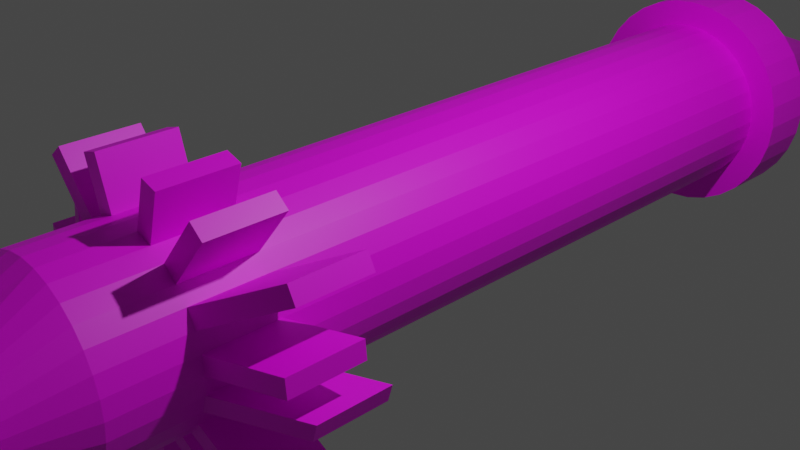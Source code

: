 # Source: missile.blend  (saved by Blender 2.80.41; exported with 4.5.12 LTS)
import bpy
from mathutils import Matrix  # noqa: F401  (used for matrix-valued properties, if any)

bpy.ops.wm.read_factory_settings(use_empty=True)
scene = bpy.context.scene
scene.name = 'Scene'

# ---- collections
col_collection = bpy.data.collections.new('Collection'); scene.collection.children.link(col_collection)

# ---- images (referenced by path relative to the original .blend; pixels are not part of the script)
import os
ASSET_DIR = os.environ.get("B2B_ASSET_DIR", "")  # directory of the original .blend (textures are referenced by path, not embedded)
HERE = os.path.dirname(os.path.abspath(__file__))  # packed textures are extracted next to this script under _unpacked/

def load_image(name, relpath, width, height, colorspace="sRGB"):
    """Load a texture the original file referenced (path relative to the .blend, or extracted next to this script)."""
    p = next((c for c in (os.path.join(HERE, relpath), os.path.join(ASSET_DIR, relpath)) if relpath and os.path.exists(c)), "")
    if p:
        img = bpy.data.images.load(p, check_existing=True)
        img.name = name
    else:  # same state as the original file: an image datablock whose file is absent (Cycles renders it pink)
        img = bpy.data.images.new(name, width, height)
        img.source = "FILE"
        img.filepath = "//" + (relpath or name)
    img.colorspace_settings.name = colorspace
    return img
img_missilev1 = load_image('missilev1', 'missilev1.png', 1024, 1024, 'sRGB')

# ---- materials (node trees are filled in below, after node groups)
mat_material_001 = bpy.data.materials.new('Material.001')
mat_material_001.use_transparent_shadow = False
mat_material_001.roughness = 0.25

# ---- material node trees
mat_material_001.use_nodes = True; mat_material_001.node_tree.nodes.clear()
_N = mat_material_001.node_tree.nodes; _L = mat_material_001.node_tree.links
n0 = _N.new('ShaderNodeOutputMaterial'); n0.name = 'Material Output'; n0.location = (300, 300)
n1 = _N.new('ShaderNodeBsdfPrincipled'); n1.name = 'Principled BSDF'; n1.location = (10, 300)
n1.distribution = 'GGX'
n1.subsurface_method = 'BURLEY'
n1.inputs[3].default_value = 1.45
n2 = _N.new('ShaderNodeTexImage'); n2.name = 'Image Texture'; n2.location = (-280, 280)
n2.image = img_missilev1
_L.new(n1.outputs[0], n0.inputs[0])
_L.new(n2.outputs[0], n1.inputs[0])
n0.is_active_output = True

# ---- world
world_world = bpy.data.worlds.new('World'); scene.world = world_world
world_world.use_nodes = True; world_world.node_tree.nodes.clear()
_N = world_world.node_tree.nodes; _L = world_world.node_tree.links
n0 = _N.new('ShaderNodeOutputWorld'); n0.name = 'World Output'; n0.location = (300, 300)
n1 = _N.new('ShaderNodeBackground'); n1.name = 'Background'; n1.location = (10, 300)
n1.inputs[0].default_value = (0.05088, 0.05088, 0.05088, 1.0)
_L.new(n1.outputs[0], n0.inputs[0])
n0.is_active_output = True
world_world.color = (0.05088, 0.05088, 0.05088)
world_world.use_sun_shadow = False
world_world.sun_shadow_jitter_overblur = 0.0

# ---- cameras
cam_camera = bpy.data.cameras.new('Camera')
cam_camera.clip_end = 100.0
cam_camera.ortho_scale = 7.314
cam_camera.dof.focus_distance = 0.0
cam_camera.dof.aperture_fstop = 128.0

# ---- lights
light_light = bpy.data.lights.new('Light', 'POINT')
light_light.transmission_factor = 0.0
light_light.cutoff_distance = 30.0
light_light.energy = 1000.0
light_light.shadow_buffer_clip_start = 1.001
light_light.shadow_soft_size = 0.1
light_light.shadow_maximum_resolution = 0.006
light_light.use_absolute_resolution = True

# ---- meshes
me_cylinder = bpy.data.meshes.new('Cylinder')
me_cylinder.from_pydata([(0.0, 1.0, -1.0), (0.0, 0.4553, 1.0), (-3.258e-07, -1.0, -1.0), (0.0, -0.4553, 1.0), (-0.1951, -0.9808, -1.0), (-0.4141, -0.4466, 1.0), (-0.3827, -0.9239, -1.0), (-0.4996, -0.4206, 1.0), (-0.5556, -0.8315, -1.0), (-0.5783, -0.3786, 1.0), (-0.7071, -0.7071, -1.0), (-0.6473, -0.322, 1.0), (-0.8315, -0.5556, -1.0), (-0.7039, -0.253, 1.0), (-0.9239, -0.3827, -1.0), (-0.746, -0.1742, 1.0), (-0.9808, -0.1951, -1.0), (-0.7719, -0.08883, 1.0), (-1.0, 9.656e-07, -1.0), (-0.7806, 7.516e-07, 1.0), (-0.9808, 0.1951, -1.0), (-0.7719, 0.08883, 1.0), (-0.9239, 0.3827, -1.0), (-0.746, 0.1742, 1.0), (-0.8315, 0.5556, -1.0), (-0.7039, 0.253, 1.0), (-0.7071, 0.7071, -1.0), (-0.6473, 0.322, 1.0), (-0.5556, 0.8315, -1.0), (-0.5783, 0.3786, 1.0), (-0.3827, 0.9239, -1.0), (-0.4996, 0.4207, 1.0), (-0.1951, 0.9808, -1.0), (-0.4141, 0.4466, 1.0), (0.0, 1.0, -1.0), (0.0, -1.0, -1.0), (-0.1951, -0.9808, -1.0), (-0.3827, -0.9239, -1.0), (-0.5556, -0.8315, -1.0), (-0.7071, -0.7071, -1.0), (-0.8315, -0.5556, -1.0), (-0.9239, -0.3827, -1.0), (-0.9808, -0.1951, -1.0), (-1.0, 9.656e-07, -1.0), (-0.9808, 0.1951, -1.0), (-0.9239, 0.3827, -1.0), (-0.8315, 0.5556, -1.0), (-0.7071, 0.7071, -1.0), (-0.5556, 0.8315, -1.0), (-0.3827, 0.9239, -1.0), (-0.1951, 0.9808, -1.0), (0.0, 1.0, -1.137), (0.0, -1.0, -1.137), (-0.1951, -0.9808, -1.137), (-0.3827, -0.9239, -1.137), (-0.5556, -0.8315, -1.137), (-0.7071, -0.7071, -1.137), (-0.8315, -0.5556, -1.137), (-0.9239, -0.3827, -1.137), (-0.9808, -0.1951, -1.137), (-1.0, 9.656e-07, -1.137), (-0.9808, 0.1951, -1.137), (-0.9239, 0.3827, -1.137), (-0.8315, 0.5556, -1.137), (-0.7071, 0.7071, -1.137), (-0.5556, 0.8315, -1.137), (-0.3827, 0.9239, -1.137), (-0.1951, 0.9808, -1.137), (0.0, 0.0, -1.137), (0.0, -8.016e-08, -1.694), (0.0, 0.0, -1.232), (0.0, 1.0, 0.6082), (0.0, -1.0, 0.6082), (-0.1951, -0.9808, 0.6082), (-0.3827, -0.9239, 0.6082), (-0.5556, -0.8315, 0.6082), (-0.7071, -0.7071, 0.6082), (-0.8315, -0.5556, 0.6082), (-0.9239, -0.3827, 0.6082), (-0.9808, -0.1951, 0.6082), (-1.0, 9.656e-07, 0.6082), (-0.9808, 0.1951, 0.6082), (-0.9239, 0.3827, 0.6082), (-0.8315, 0.5556, 0.6082), (-0.7071, 0.7071, 0.6082), (-0.5556, 0.8315, 0.6082), (-0.3827, 0.9239, 0.6082), (-0.1951, 0.9808, 0.6082), (0.0, 1.0, 0.7853), (0.0, -1.0, 0.7853), (-0.1951, -0.9808, 0.7853), (-0.3827, -0.9239, 0.7853), (-0.5556, -0.8315, 0.7853), (-0.7071, -0.7071, 0.7853), (-0.8315, -0.5556, 0.7853), (-0.9239, -0.3827, 0.7853), (-0.9808, -0.1951, 0.7853), (-1.0, 9.656e-07, 0.7853), (-0.9808, 0.1951, 0.7853), (-0.9239, 0.3827, 0.7853), (-0.8315, 0.5556, 0.7853), (-0.7071, 0.7071, 0.7853), (-0.5556, 0.8315, 0.7853), (-0.3827, 0.9239, 0.7853), (-0.1951, 0.9808, 0.7853), (0.0, -1.0, 0.4481), (-0.1951, -0.9808, 0.4481), (-0.3827, -0.9239, 0.4481), (-0.5556, -0.8315, 0.4481), (-0.7071, -0.7071, 0.4481), (-0.8315, -0.5556, 0.4481), (-0.9239, -0.3827, 0.4481), (-0.9808, -0.1951, 0.4481), (-1.0, 9.656e-07, 0.4481), (-0.9808, 0.1951, 0.4481), (-0.9239, 0.3827, 0.4481), (-0.8315, 0.5556, 0.4481), (-0.7071, 0.7071, 0.4481), (-0.5556, 0.8315, 0.4481), (-0.3827, 0.9239, 0.4481), (-0.1951, 0.9808, 0.4481), (0.0, 1.0, 0.4481), (-0.54, 1.442, 0.6082), (-0.3524, 1.499, 0.6082), (-0.54, 1.442, 0.4481), (-0.3524, 1.499, 0.4481), (-1.138, 1.232, 0.6082), (-0.9863, 1.356, 0.6082), (-1.138, 1.232, 0.4481), (-0.9863, 1.356, 0.4481), (-1.67, 0.7409, 0.5246), (-1.577, 0.9138, 0.5246), (-1.67, 0.7409, 0.3645), (-1.577, 0.9138, 0.3645), (-1.799, 0.0801, 0.5682), (-1.78, 0.2752, 0.5682), (-1.799, 0.0801, 0.4081), (-1.78, 0.2752, 0.4081), (-1.777, -0.4381, 0.5197), (-1.833, -0.2505, 0.5197), (-1.777, -0.4381, 0.3596), (-1.833, -0.2505, 0.3596), (-1.342, -1.177, 0.5903), (-1.467, -1.025, 0.5903), (-1.342, -1.177, 0.4302), (-1.467, -1.025, 0.4302), (-0.6621, -1.468, 0.5767), (-0.835, -1.375, 0.5767), (-0.6621, -1.468, 0.4166), (-0.835, -1.375, 0.4166), (0.0, -1.541, 0.6082), (-0.2484, -1.522, 0.6082), (0.0, -1.541, 0.4481), (-0.2484, -1.522, 0.4481), (-0.1771, -1.177, 1.146), (0.0, -1.2, 1.146), (-0.4023, -1.109, 1.146), (-0.6098, -0.9981, 1.146), (-0.7917, -0.8488, 1.146), (-0.941, -0.6669, 1.146), (-1.052, -0.4594, 1.146), (-1.12, -0.2342, 1.146), (-1.143, 1.061e-06, 1.146), (-1.12, 0.2342, 1.146), (-1.052, 0.4594, 1.146), (-0.941, 0.6669, 1.146), (-0.7917, 0.8488, 1.146), (-0.6098, 0.9981, 1.146), (-0.4023, 1.109, 1.146), (-0.1771, 1.177, 1.146), (0.0, 1.2, 1.146), (-0.1771, -1.177, 1.065), (0.0, -1.2, 1.065), (-0.4023, -1.109, 1.065), (-0.6098, -0.9981, 1.065), (-0.7917, -0.8488, 1.065), (-0.941, -0.6669, 1.065), (-1.052, -0.4594, 1.065), (-1.12, -0.2342, 1.065), (-1.143, 1.061e-06, 1.065), (-1.12, 0.2342, 1.065), (-1.052, 0.4594, 1.065), (-0.941, 0.6669, 1.065), (-0.7917, 0.8488, 1.065), (-0.6098, 0.9981, 1.065), (-0.4023, 1.109, 1.065), (-0.1771, 1.177, 1.065), (0.0, 1.2, 1.065), (0.0, -1.298, -1.0), (-0.2536, -1.275, -1.0), (-0.4975, -1.201, -1.0), (-0.7222, -1.081, -1.0), (-0.9192, -0.9192, -1.0), (-1.081, -0.7222, -1.0), (-1.201, -0.4975, -1.0), (-1.275, -0.2536, -1.0), (-1.3, 1.243e-06, -1.0), (-1.275, 0.2536, -1.0), (-1.201, 0.4975, -1.0), (-1.081, 0.7222, -1.0), (-0.9192, 0.9192, -1.0), (-0.7222, 1.081, -1.0), (-0.4975, 1.201, -1.0), (-0.2536, 1.275, -1.0), (0.0, 1.298, -1.0), (-1.201, 0.4975, -1.137), (0.0, -1.298, -1.137), (-0.2536, -1.275, -1.137), (-0.4975, -1.201, -1.137), (-0.7222, -1.081, -1.137), (-0.9192, -0.9192, -1.137), (-1.081, -0.7222, -1.137), (-1.201, -0.4975, -1.137), (-1.275, -0.2536, -1.137), (-1.3, 1.243e-06, -1.137), (-1.275, 0.2536, -1.137), (-1.081, 0.7222, -1.137), (-0.9192, 0.9192, -1.137), (-0.7222, 1.081, -1.137), (-0.4975, 1.201, -1.137), (-0.2536, 1.275, -1.137), (0.0, 1.298, -1.137)], [(70, 69), (68, 70)], [(89, 3, 5, 90), (90, 5, 7, 91), (91, 7, 9, 92), (92, 9, 11, 93), (93, 11, 13, 94), (94, 13, 15, 95), (95, 15, 17, 96), (96, 17, 19, 97), (97, 19, 21, 98), (98, 21, 23, 99), (99, 23, 25, 100), (100, 25, 27, 101), (101, 27, 29, 102), (102, 29, 31, 103), (103, 31, 33, 104), (104, 33, 1, 88), (11, 9, 157, 158), (8, 10, 39, 38), (61, 60, 214, 215), (18, 20, 44, 43), (28, 30, 49, 48), (4, 6, 37, 36), (14, 16, 42, 41), (24, 26, 47, 46), (10, 12, 40, 39), (20, 22, 45, 44), (30, 32, 50, 49), (6, 8, 38, 37), (16, 18, 43, 42), (26, 28, 48, 47), (2, 4, 36, 35), (12, 14, 41, 40), (22, 24, 46, 45), (32, 0, 34, 50), (52, 53, 54, 55, 56, 57, 58, 59, 60, 61, 62, 63, 64, 65, 66, 67, 51, 68), (49, 50, 203, 202), (35, 36, 189, 188), (60, 59, 213, 214), (48, 49, 202, 201), (59, 58, 212, 213), (47, 48, 201, 200), (58, 57, 211, 212), (46, 47, 200, 199), (57, 56, 210, 211), (45, 46, 199, 198), (56, 55, 209, 210), (44, 45, 198, 197), (55, 54, 208, 209), (43, 44, 197, 196), (51, 67, 220, 221), (51, 69, 67), (69, 66, 67), (69, 65, 66), (64, 69, 65), (64, 69, 63), (69, 62, 63), (69, 61, 62), (69, 60, 61), (69, 59, 60), (69, 58, 59), (58, 69, 57), (69, 56, 57), (69, 55, 56), (69, 54, 55), (69, 53, 54), (69, 52, 53), (120, 87, 71, 121), (119, 86, 122, 124), (118, 85, 86, 119), (117, 84, 126, 128), (116, 83, 84, 117), (115, 82, 130, 132), (114, 81, 82, 115), (114, 113, 136, 137), (112, 79, 80, 113), (112, 111, 140, 141), (110, 77, 78, 111), (110, 109, 144, 145), (108, 75, 76, 109), (75, 108, 149, 147), (106, 73, 74, 107), (73, 106, 153, 151), (87, 104, 88, 71), (86, 103, 104, 87), (85, 102, 103, 86), (84, 101, 102, 85), (83, 100, 101, 84), (82, 99, 100, 83), (81, 98, 99, 82), (80, 97, 98, 81), (79, 96, 97, 80), (78, 95, 96, 79), (77, 94, 95, 78), (76, 93, 94, 77), (75, 92, 93, 76), (74, 91, 92, 75), (73, 90, 91, 74), (72, 89, 90, 73), (2, 105, 106, 4), (4, 106, 107, 6), (6, 107, 108, 8), (8, 108, 109, 10), (10, 109, 110, 12), (12, 110, 111, 14), (14, 111, 112, 16), (16, 112, 113, 18), (18, 113, 114, 20), (20, 114, 115, 22), (22, 115, 116, 24), (24, 116, 117, 26), (26, 117, 118, 28), (28, 118, 119, 30), (30, 119, 120, 32), (32, 120, 121, 0), (124, 122, 123, 125), (87, 120, 125, 123), (120, 119, 124, 125), (86, 87, 123, 122), (128, 126, 127, 129), (85, 118, 129, 127), (84, 85, 127, 126), (118, 117, 128, 129), (132, 130, 131, 133), (82, 83, 131, 130), (83, 116, 133, 131), (116, 115, 132, 133), (136, 134, 135, 137), (113, 80, 134, 136), (80, 81, 135, 134), (81, 114, 137, 135), (140, 138, 139, 141), (111, 78, 138, 140), (78, 79, 139, 138), (79, 112, 141, 139), (144, 142, 143, 145), (76, 77, 143, 142), (109, 76, 142, 144), (77, 110, 145, 143), (148, 146, 147, 149), (74, 75, 147, 146), (108, 107, 148, 149), (107, 74, 146, 148), (152, 150, 151, 153), (72, 73, 151, 150), (106, 105, 152, 153), (156, 154, 171, 173), (21, 19, 162, 163), (31, 29, 167, 168), (7, 5, 154, 156), (17, 15, 160, 161), (27, 25, 165, 166), (13, 11, 158, 159), (23, 21, 163, 164), (33, 31, 168, 169), (9, 7, 156, 157), (19, 17, 161, 162), (29, 27, 166, 167), (5, 3, 155, 154), (15, 13, 159, 160), (25, 23, 164, 165), (1, 33, 169, 170), (171, 172, 187, 186, 185, 184, 183, 182, 181, 180, 179, 178, 177, 176, 175, 174, 173), (164, 163, 180, 181), (157, 156, 173, 174), (165, 164, 181, 182), (158, 157, 174, 175), (166, 165, 182, 183), (159, 158, 175, 176), (167, 166, 183, 184), (160, 159, 176, 177), (168, 167, 184, 185), (161, 160, 177, 178), (169, 168, 185, 186), (162, 161, 178, 179), (154, 155, 172, 171), (170, 169, 186, 187), (163, 162, 179, 180), (200, 201, 218, 217), (193, 194, 212, 211), (201, 202, 219, 218), (194, 195, 213, 212), (202, 203, 220, 219), (195, 196, 214, 213), (188, 189, 207, 206), (203, 204, 221, 220), (196, 197, 215, 214), (189, 190, 208, 207), (197, 198, 205, 215), (190, 191, 209, 208), (198, 199, 216, 205), (191, 192, 210, 209), (199, 200, 217, 216), (192, 193, 211, 210), (36, 37, 190, 189), (50, 34, 204, 203), (62, 61, 215, 205), (37, 38, 191, 190), (63, 62, 205, 216), (38, 39, 192, 191), (64, 63, 216, 217), (39, 40, 193, 192), (65, 64, 217, 218), (40, 41, 194, 193), (66, 65, 218, 219), (41, 42, 195, 194), (53, 52, 206, 207), (67, 66, 219, 220), (42, 43, 196, 195), (54, 53, 207, 208)])
_uv = me_cylinder.uv_layers.new(name='UVMap')
_uv.uv.foreach_set('vector', [0.5, 0.9463, 0.5, 1.0, 0.4688, 1.0, 0.4688, 0.9463, 0.4688, 0.9463, 0.4688, 1.0, 0.4375, 1.0, 0.4375, 0.9463, 0.4375, 0.9463, 0.4375, 1.0, 0.4062, 1.0, 0.4062, 0.9463, 0.4062, 0.9463, 0.4062, 1.0, 0.375, 1.0, 0.375, 0.9463, 0.375, 0.9463, 0.375, 1.0, 0.3438, 1.0, 0.3438, 0.9463, 0.3438, 0.9463, 0.3438, 1.0, 0.3125, 1.0, 0.3125, 0.9463, 0.3125, 0.9463, 0.3125, 1.0, 0.2812, 1.0, 0.2812, 0.9463, 0.2812, 0.9463, 0.2812, 1.0, 0.25, 1.0, 0.25, 0.9463, 0.25, 0.9463, 0.25, 1.0, 0.2188, 1.0, 0.2188, 0.9463, 0.2188, 0.9463, 0.2188, 1.0, 0.1875, 1.0, 0.1875, 0.9463, 0.1875, 0.9463, 0.1875, 1.0, 0.1562, 1.0, 0.1562, 0.9463, 0.1562, 0.9463, 0.1562, 1.0, 0.125, 1.0, 0.125, 0.9463, 0.125, 0.9463, 0.125, 1.0, 0.09375, 1.0, 0.09375, 0.9463, 0.09375, 0.9463, 0.09375, 1.0, 0.0625, 1.0, 0.0625, 0.9463, 0.0625, 0.9463, 0.0625, 1.0, 0.03125, 1.0, 0.03125, 0.9463, 0.03125, 0.9463, 0.03125, 1.0, 0.0, 1.0, 0.0, 0.9463, 0.375, 1.0, 0.4062, 1.0, 0.4062, 1.0, 0.375, 1.0, 0.4062, 0.5, 0.375, 0.5, 0.375, 0.5, 0.4062, 0.5, 0.2188, 0.5, 0.25, 0.5, 0.25, 0.5, 0.2188, 0.5, 0.25, 0.5, 0.2188, 0.5, 0.2188, 0.5, 0.25, 0.5, 0.09375, 0.5, 0.0625, 0.5, 0.0625, 0.5, 0.09375, 0.5, 0.4688, 0.5, 0.4375, 0.5, 0.4375, 0.5, 0.4688, 0.5, 0.3125, 0.5, 0.2812, 0.5, 0.2812, 0.5, 0.3125, 0.5, 0.1562, 0.5, 0.125, 0.5, 0.125, 0.5, 0.1562, 0.5, 0.375, 0.5, 0.3438, 0.5, 0.3438, 0.5, 0.375, 0.5, 0.2188, 0.5, 0.1875, 0.5, 0.1875, 0.5, 0.2188, 0.5, 0.0625, 0.5, 0.03125, 0.5, 0.03125, 0.5, 0.0625, 0.5, 0.4375, 0.5, 0.4062, 0.5, 0.4062, 0.5, 0.4375, 0.5, 0.2812, 0.5, 0.25, 0.5, 0.25, 0.5, 0.2812, 0.5, 0.125, 0.5, 0.09375, 0.5, 0.09375, 0.5, 0.125, 0.5, 0.5, 0.5, 0.4688, 0.5, 0.4688, 0.5, 0.5, 0.5, 0.3438, 0.5, 0.3125, 0.5, 0.3125, 0.5, 0.3438, 0.5, 0.1875, 0.5, 0.1562, 0.5, 0.1562, 0.5, 0.1875, 0.5, 0.03125, 0.5, 0.0, 0.5, 0.0, 0.5, 0.03125, 0.5, 0.5, 0.5, 0.4688, 0.5, 0.4375, 0.5, 0.4062, 0.5, 0.375, 0.5, 0.3438, 0.5, 0.3125, 0.5, 0.2812, 0.5, 0.25, 0.5, 0.2188, 0.5, 0.1875, 0.5, 0.1562, 0.5, 0.125, 0.5, 0.09375, 0.5, 0.0625, 0.5, 0.03125, 0.5, 0.0, 0.5, 0.25, 0.5, 0.0625, 0.5, 0.03125, 0.5, 0.03125, 0.5, 0.0625, 0.5, 0.5, 0.5, 0.4688, 0.5, 0.4688, 0.5, 0.5, 0.5, 0.25, 0.5, 0.2812, 0.5, 0.2812, 0.5, 0.25, 0.5, 0.09375, 0.5, 0.0625, 0.5, 0.0625, 0.5, 0.09375, 0.5, 0.2812, 0.5, 0.3125, 0.5, 0.3125, 0.5, 0.2812, 0.5, 0.125, 0.5, 0.09375, 0.5, 0.09375, 0.5, 0.125, 0.5, 0.3125, 0.5, 0.3438, 0.5, 0.3438, 0.5, 0.3125, 0.5, 0.1562, 0.5, 0.125, 0.5, 0.125, 0.5, 0.1562, 0.5, 0.3438, 0.5, 0.375, 0.5, 0.375, 0.5, 0.3438, 0.5, 0.1875, 0.5, 0.1562, 0.5, 0.1562, 0.5, 0.1875, 0.5, 0.375, 0.5, 0.4062, 0.5, 0.4062, 0.5, 0.375, 0.5, 0.2188, 0.5, 0.1875, 0.5, 0.1875, 0.5, 0.2188, 0.5, 0.4062, 0.5, 0.4375, 0.5, 0.4375, 0.5, 0.4062, 0.5, 0.25, 0.5, 0.2188, 0.5, 0.2188, 0.5, 0.25, 0.5, 0.0, 0.5, 0.03125, 0.5, 0.03125, 0.5, 0.0, 0.5, 0.0, 0.5, 0.0, 0.0, 0.03125, 0.5, 0.0, 0.0, 0.0625, 0.5, 0.03125, 0.5, 0.0, 0.0, 0.09375, 0.5, 0.0625, 0.5, 0.125, 0.5, 0.0, 0.0, 0.09375, 0.5, 0.125, 0.5, 0.0, 0.0, 0.1562, 0.5, 0.0, 0.0, 0.1875, 0.5, 0.1562, 0.5, 0.0, 0.0, 0.2188, 0.5, 0.1875, 0.5, 0.0, 0.0, 0.25, 0.5, 0.2188, 0.5, 0.0, 0.0, 0.2812, 0.5, 0.25, 0.5, 0.0, 0.0, 0.3125, 0.5, 0.2812, 0.5, 0.3125, 0.5, 0.0, 0.0, 0.3438, 0.5, 0.0, 0.0, 0.375, 0.5, 0.3438, 0.5, 0.0, 0.0, 0.4062, 0.5, 0.375, 0.5, 0.0, 0.0, 0.4375, 0.5, 0.4062, 0.5, 0.0, 0.0, 0.4688, 0.5, 0.4375, 0.5, 0.0, 0.0, 0.5, 0.5, 0.4688, 0.5, 0.03125, 0.862, 0.03125, 0.9021, 0.0, 0.9021, 0.0, 0.862, 0.0625, 0.862, 0.0625, 0.9021, 0.0625, 0.9021, 0.0625, 0.862, 0.09375, 0.862, 0.09375, 0.9021, 0.0625, 0.9021, 0.0625, 0.862, 0.125, 0.862, 0.125, 0.9021, 0.125, 0.9021, 0.125, 0.862, 0.1562, 0.862, 0.1562, 0.9021, 0.125, 0.9021, 0.125, 0.862, 0.1875, 0.862, 0.1875, 0.9021, 0.1875, 0.9021, 0.1875, 0.862, 0.2188, 0.862, 0.2188, 0.9021, 0.1875, 0.9021, 0.1875, 0.862, 0.2188, 0.862, 0.25, 0.862, 0.25, 0.862, 0.2188, 0.862, 0.2812, 0.862, 0.2812, 0.9021, 0.25, 0.9021, 0.25, 0.862, 0.2812, 0.862, 0.3125, 0.862, 0.3125, 0.862, 0.2812, 0.862, 0.3438, 0.862, 0.3438, 0.9021, 0.3125, 0.9021, 0.3125, 0.862, 0.3438, 0.862, 0.375, 0.862, 0.375, 0.862, 0.3438, 0.862, 0.4063, 0.862, 0.4062, 0.9021, 0.375, 0.9021, 0.375, 0.862, 0.4062, 0.9021, 0.4063, 0.862, 0.4063, 0.862, 0.4062, 0.9021, 0.4688, 0.862, 0.4688, 0.9021, 0.4375, 0.9021, 0.4375, 0.862, 0.4688, 0.9021, 0.4688, 0.862, 0.4688, 0.862, 0.4688, 0.9021, 0.03125, 0.9021, 0.03125, 0.9463, 0.0, 0.9463, 0.0, 0.9021, 0.0625, 0.9021, 0.0625, 0.9463, 0.03125, 0.9463, 0.03125, 0.9021, 0.09375, 0.9021, 0.09375, 0.9463, 0.0625, 0.9463, 0.0625, 0.9021, 0.125, 0.9021, 0.125, 0.9463, 0.09375, 0.9463, 0.09375, 0.9021, 0.1562, 0.9021, 0.1562, 0.9463, 0.125, 0.9463, 0.125, 0.9021, 0.1875, 0.9021, 0.1875, 0.9463, 0.1562, 0.9463, 0.1562, 0.9021, 0.2188, 0.9021, 0.2188, 0.9463, 0.1875, 0.9463, 0.1875, 0.9021, 0.25, 0.9021, 0.25, 0.9463, 0.2188, 0.9463, 0.2188, 0.9021, 0.2812, 0.9021, 0.2812, 0.9463, 0.25, 0.9463, 0.25, 0.9021, 0.3125, 0.9021, 0.3125, 0.9463, 0.2812, 0.9463, 0.2812, 0.9021, 0.3438, 0.9021, 0.3438, 0.9463, 0.3125, 0.9463, 0.3125, 0.9021, 0.375, 0.9021, 0.375, 0.9463, 0.3438, 0.9463, 0.3438, 0.9021, 0.4062, 0.9021, 0.4062, 0.9463, 0.375, 0.9463, 0.375, 0.9021, 0.4375, 0.9021, 0.4375, 0.9463, 0.4062, 0.9463, 0.4062, 0.9021, 0.4688, 0.9021, 0.4688, 0.9463, 0.4375, 0.9463, 0.4375, 0.9021, 0.5, 0.9021, 0.5, 0.9463, 0.4688, 0.9463, 0.4688, 0.9021, 0.5, 0.5, 0.5, 0.862, 0.4688, 0.862, 0.4688, 0.5, 0.4688, 0.5, 0.4688, 0.862, 0.4375, 0.862, 0.4375, 0.5, 0.4375, 0.5, 0.4375, 0.862, 0.4063, 0.862, 0.4062, 0.5, 0.4062, 0.5, 0.4063, 0.862, 0.375, 0.862, 0.375, 0.5, 0.375, 0.5, 0.375, 0.862, 0.3438, 0.862, 0.3438, 0.5, 0.3438, 0.5, 0.3438, 0.862, 0.3125, 0.862, 0.3125, 0.5, 0.3125, 0.5, 0.3125, 0.862, 0.2812, 0.862, 0.2812, 0.5, 0.2812, 0.5, 0.2812, 0.862, 0.25, 0.862, 0.25, 0.5, 0.25, 0.5, 0.25, 0.862, 0.2188, 0.862, 0.2188, 0.5, 0.2188, 0.5, 0.2188, 0.862, 0.1875, 0.862, 0.1875, 0.5, 0.1875, 0.5, 0.1875, 0.862, 0.1562, 0.862, 0.1562, 0.5, 0.1562, 0.5, 0.1562, 0.862, 0.125, 0.862, 0.125, 0.5, 0.125, 0.5, 0.125, 0.862, 0.09375, 0.862, 0.09375, 0.5, 0.09375, 0.5, 0.09375, 0.862, 0.0625, 0.862, 0.0625, 0.5, 0.0625, 0.5, 0.0625, 0.862, 0.03125, 0.862, 0.03125, 0.5, 0.03125, 0.5, 0.03125, 0.862, 0.0, 0.862, 0.0, 0.5, 0.0625, 0.862, 0.0625, 0.9021, 0.03125, 0.9021, 0.03125, 0.862, 0.03125, 0.9021, 0.03125, 0.862, 0.03125, 0.862, 0.03125, 0.9021, 0.03125, 0.862, 0.0625, 0.862, 0.0625, 0.862, 0.03125, 0.862, 0.0625, 0.9021, 0.03125, 0.9021, 0.03125, 0.9021, 0.0625, 0.9021, 0.125, 0.862, 0.125, 0.9021, 0.09375, 0.9021, 0.09375, 0.862, 0.09375, 0.9021, 0.09375, 0.862, 0.09375, 0.862, 0.09375, 0.9021, 0.125, 0.9021, 0.09375, 0.9021, 0.09375, 0.9021, 0.125, 0.9021, 0.09375, 0.862, 0.125, 0.862, 0.125, 0.862, 0.09375, 0.862, 0.1875, 0.862, 0.1875, 0.9021, 0.1562, 0.9021, 0.1562, 0.862, 0.1875, 0.9021, 0.1562, 0.9021, 0.1562, 0.9021, 0.1875, 0.9021, 0.1562, 0.9021, 0.1562, 0.862, 0.1562, 0.862, 0.1562, 0.9021, 0.1562, 0.862, 0.1875, 0.862, 0.1875, 0.862, 0.1562, 0.862, 0.25, 0.862, 0.25, 0.9021, 0.2188, 0.9021, 0.2188, 0.862, 0.25, 0.862, 0.25, 0.9021, 0.25, 0.9021, 0.25, 0.862, 0.25, 0.9021, 0.2188, 0.9021, 0.2188, 0.9021, 0.25, 0.9021, 0.2188, 0.9021, 0.2188, 0.862, 0.2188, 0.862, 0.2188, 0.9021, 0.3125, 0.862, 0.3125, 0.9021, 0.2812, 0.9021, 0.2812, 0.862, 0.3125, 0.862, 0.3125, 0.9021, 0.3125, 0.9021, 0.3125, 0.862, 0.3125, 0.9021, 0.2812, 0.9021, 0.2812, 0.9021, 0.3125, 0.9021, 0.2812, 0.9021, 0.2812, 0.862, 0.2812, 0.862, 0.2812, 0.9021, 0.375, 0.862, 0.375, 0.9021, 0.3438, 0.9021, 0.3438, 0.862, 0.375, 0.9021, 0.3438, 0.9021, 0.3438, 0.9021, 0.375, 0.9021, 0.375, 0.862, 0.375, 0.9021, 0.375, 0.9021, 0.375, 0.862, 0.3438, 0.9021, 0.3438, 0.862, 0.3438, 0.862, 0.3438, 0.9021, 0.4375, 0.862, 0.4375, 0.9021, 0.4062, 0.9021, 0.4063, 0.862, 0.4375, 0.9021, 0.4062, 0.9021, 0.4062, 0.9021, 0.4375, 0.9021, 0.4063, 0.862, 0.4375, 0.862, 0.4375, 0.862, 0.4063, 0.862, 0.4375, 0.862, 0.4375, 0.9021, 0.4375, 0.9021, 0.4375, 0.862, 0.5, 0.862, 0.5, 0.9021, 0.4688, 0.9021, 0.4688, 0.862, 0.5, 0.9021, 0.4688, 0.9021, 0.4688, 0.9021, 0.5, 0.9021, 0.4688, 0.862, 0.5, 0.862, 0.5, 0.862, 0.4688, 0.862, 0.4375, 1.0, 0.4688, 1.0, 0.4688, 1.0, 0.4375, 1.0, 0.2188, 1.0, 0.25, 1.0, 0.25, 1.0, 0.2188, 1.0, 0.0625, 1.0, 0.09375, 1.0, 0.09375, 1.0, 0.0625, 1.0, 0.4375, 1.0, 0.4688, 1.0, 0.4688, 1.0, 0.4375, 1.0, 0.2812, 1.0, 0.3125, 1.0, 0.3125, 1.0, 0.2812, 1.0, 0.125, 1.0, 0.1562, 1.0, 0.1562, 1.0, 0.125, 1.0, 0.3438, 1.0, 0.375, 1.0, 0.375, 1.0, 0.3438, 1.0, 0.1875, 1.0, 0.2188, 1.0, 0.2188, 1.0, 0.1875, 1.0, 0.03125, 1.0, 0.0625, 1.0, 0.0625, 1.0, 0.03125, 1.0, 0.4062, 1.0, 0.4375, 1.0, 0.4375, 1.0, 0.4062, 1.0, 0.25, 1.0, 0.2812, 1.0, 0.2812, 1.0, 0.25, 1.0, 0.09375, 1.0, 0.125, 1.0, 0.125, 1.0, 0.09375, 1.0, 0.4688, 1.0, 0.5, 1.0, 0.5, 1.0, 0.4688, 1.0, 0.3125, 1.0, 0.3438, 1.0, 0.3438, 1.0, 0.3125, 1.0, 0.1562, 1.0, 0.1875, 1.0, 0.1875, 1.0, 0.1562, 1.0, 0.0, 1.0, 0.03125, 1.0, 0.03125, 1.0, 0.0, 1.0, 0.4688, 1.0, 0.5, 1.0, 0.0, 1.0, 0.03125, 1.0, 0.0625, 1.0, 0.09375, 1.0, 0.125, 1.0, 0.1562, 1.0, 0.1875, 1.0, 0.2188, 1.0, 0.25, 1.0, 0.2812, 1.0, 0.3125, 1.0, 0.3438, 1.0, 0.375, 1.0, 0.4062, 1.0, 0.4375, 1.0, 0.1875, 1.0, 0.2188, 1.0, 0.2188, 1.0, 0.1875, 1.0, 0.4062, 1.0, 0.4375, 1.0, 0.4375, 1.0, 0.4062, 1.0, 0.1562, 1.0, 0.1875, 1.0, 0.1875, 1.0, 0.1562, 1.0, 0.375, 1.0, 0.4062, 1.0, 0.4062, 1.0, 0.375, 1.0, 0.125, 1.0, 0.1562, 1.0, 0.1562, 1.0, 0.125, 1.0, 0.3438, 1.0, 0.375, 1.0, 0.375, 1.0, 0.3438, 1.0, 0.09375, 1.0, 0.125, 1.0, 0.125, 1.0, 0.09375, 1.0, 0.3125, 1.0, 0.3438, 1.0, 0.3438, 1.0, 0.3125, 1.0, 0.0625, 1.0, 0.09375, 1.0, 0.09375, 1.0, 0.0625, 1.0, 0.2812, 1.0, 0.3125, 1.0, 0.3125, 1.0, 0.2812, 1.0, 0.03125, 1.0, 0.0625, 1.0, 0.0625, 1.0, 0.03125, 1.0, 0.25, 1.0, 0.2812, 1.0, 0.2812, 1.0, 0.25, 1.0, 0.4688, 1.0, 0.5, 1.0, 0.5, 1.0, 0.4688, 1.0, 0.0, 1.0, 0.03125, 1.0, 0.03125, 1.0, 0.0, 1.0, 0.2188, 1.0, 0.25, 1.0, 0.25, 1.0, 0.2188, 1.0, 0.125, 0.5, 0.09375, 0.5, 0.09375, 0.5, 0.125, 0.5, 0.3438, 0.5, 0.3125, 0.5, 0.3125, 0.5, 0.3438, 0.5, 0.09375, 0.5, 0.0625, 0.5, 0.0625, 0.5, 0.09375, 0.5, 0.3125, 0.5, 0.2812, 0.5, 0.2812, 0.5, 0.3125, 0.5, 0.0625, 0.5, 0.03125, 0.5, 0.03125, 0.5, 0.0625, 0.5, 0.2812, 0.5, 0.25, 0.5, 0.25, 0.5, 0.2812, 0.5, 0.5, 0.5, 0.4688, 0.5, 0.4688, 0.5, 0.5, 0.5, 0.03125, 0.5, 0.0, 0.5, 0.0, 0.5, 0.03125, 0.5, 0.25, 0.5, 0.2188, 0.5, 0.2188, 0.5, 0.25, 0.5, 0.4688, 0.5, 0.4375, 0.5, 0.4375, 0.5, 0.4688, 0.5, 0.2188, 0.5, 0.1875, 0.5, 0.1875, 0.5, 0.2188, 0.5, 0.4375, 0.5, 0.4062, 0.5, 0.4062, 0.5, 0.4375, 0.5, 0.1875, 0.5, 0.1562, 0.5, 0.1562, 0.5, 0.1875, 0.5, 0.4062, 0.5, 0.375, 0.5, 0.375, 0.5, 0.4062, 0.5, 0.1562, 0.5, 0.125, 0.5, 0.125, 0.5, 0.1562, 0.5, 0.375, 0.5, 0.3438, 0.5, 0.3438, 0.5, 0.375, 0.5, 0.4688, 0.5, 0.4375, 0.5, 0.4375, 0.5, 0.4688, 0.5, 0.03125, 0.5, 0.0, 0.5, 0.0, 0.5, 0.03125, 0.5, 0.1875, 0.5, 0.2188, 0.5, 0.2188, 0.5, 0.1875, 0.5, 0.4375, 0.5, 0.4062, 0.5, 0.4062, 0.5, 0.4375, 0.5, 0.1562, 0.5, 0.1875, 0.5, 0.1875, 0.5, 0.1562, 0.5, 0.4062, 0.5, 0.375, 0.5, 0.375, 0.5, 0.4062, 0.5, 0.125, 0.5, 0.1562, 0.5, 0.1562, 0.5, 0.125, 0.5, 0.375, 0.5, 0.3438, 0.5, 0.3438, 0.5, 0.375, 0.5, 0.09375, 0.5, 0.125, 0.5, 0.125, 0.5, 0.09375, 0.5, 0.3438, 0.5, 0.3125, 0.5, 0.3125, 0.5, 0.3438, 0.5, 0.0625, 0.5, 0.09375, 0.5, 0.09375, 0.5, 0.0625, 0.5, 0.3125, 0.5, 0.2812, 0.5, 0.2812, 0.5, 0.3125, 0.5, 0.4688, 0.5, 0.5, 0.5, 0.5, 0.5, 0.4688, 0.5, 0.03125, 0.5, 0.0625, 0.5, 0.0625, 0.5, 0.03125, 0.5, 0.2812, 0.5, 0.25, 0.5, 0.25, 0.5, 0.2812, 0.5, 0.4375, 0.5, 0.4688, 0.5, 0.4688, 0.5, 0.4375, 0.5])
me_cylinder.materials.append(mat_material_001)
me_cylinder.use_remesh_preserve_volume = False
me_cylinder.use_remesh_preserve_attributes = False
me_cylinder.use_mirror_vertex_groups = False
me_cylinder.update()

# ---- objects
ob_light = bpy.data.objects.new('Light', light_light)
ob_camera = bpy.data.objects.new('Camera', cam_camera)
ob_cylinder = bpy.data.objects.new('Cylinder', me_cylinder)

# ---- transforms, parenting, visibility, modifiers, constraints
ob_light.location = (4.076, 1.005, 5.904)
ob_light.rotation_euler = (0.6503, 0.05522, 1.866)
ob_light.lock_rotations_4d = False
ob_light.empty_display_type = 'ARROWS'
ob_light.color = (0.0, 0.0, 0.0, 0.0)
ob_light.lineart.crease_threshold = 0.0
ob_camera.location = (7.359, -6.926, 4.958)
ob_camera.rotation_euler = (1.109, 0.0, 0.8149)
ob_camera.lock_rotations_4d = False
ob_camera.empty_display_type = 'ARROWS'
ob_camera.color = (0.0, 0.0, 0.0, 0.0)
ob_camera.display_type = 'WIRE'
ob_camera.lineart.crease_threshold = 0.0
ob_cylinder.location = (0.0, 0.0, 0.0)
ob_cylinder.rotation_euler = (1.571, -0.0, 0.0)
ob_cylinder.scale = (1.0, 1.0, 5.0)
ob_cylinder.lineart.crease_threshold = 0.0
_m = ob_cylinder.modifiers.new('Mirror', 'MIRROR')
_m.use_clip = True

# ---- collection membership
col_collection.objects.link(ob_light)
col_collection.objects.link(ob_camera)
col_collection.objects.link(ob_cylinder)

# ---- scene / render settings (as saved in the file)
scene.camera = ob_camera
scene.frame_start = 1; scene.frame_end = 250; scene.frame_set(1)
scene.render.engine = 'BLENDER_EEVEE_NEXT'
scene.render.motion_blur_shutter = 1.0
scene.cycles.use_denoising = False
scene.cycles.samples = 128
scene.cycles.sampling_pattern = 'TABULATED_SOBOL'
scene.cycles.use_adaptive_sampling = False
scene.cycles.use_light_tree = False
scene.view_settings.view_transform = 'Filmic'
bpy.context.view_layer.update()
